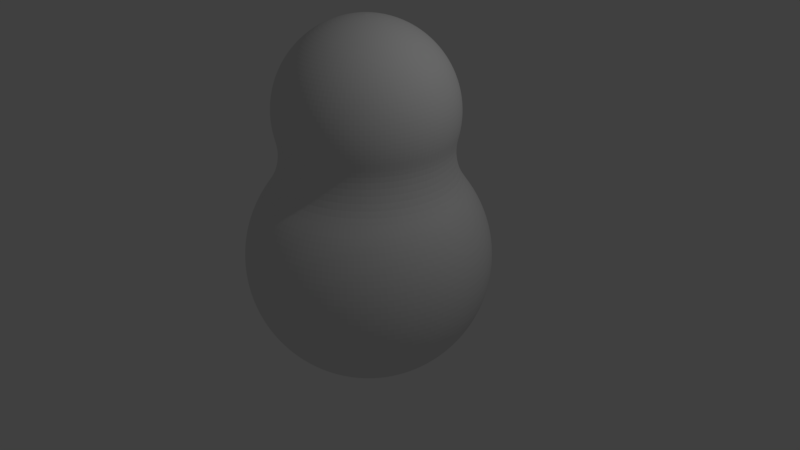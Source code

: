 # Source: Player.blend  (saved by Blender 2.78.0; exported with 4.5.12 LTS)
import bpy
from mathutils import Matrix  # noqa: F401  (used for matrix-valued properties, if any)

bpy.ops.wm.read_factory_settings(use_empty=True)
scene = bpy.context.scene
scene.name = 'Scene'

# ---- collections
col_collection_1 = bpy.data.collections.new('Collection 1'); scene.collection.children.link(col_collection_1)

# ---- world
world_world = bpy.data.worlds.new('World'); scene.world = world_world
world_world.color = (0.05088, 0.05088, 0.05088)
world_world.use_sun_shadow = False
world_world.sun_shadow_jitter_overblur = 0.0
world_world.cycles.sampling_method = 'MANUAL'

# ---- cameras
cam_camera = bpy.data.cameras.new('Camera')
cam_camera.clip_end = 100.0
cam_camera.lens = 35.0
cam_camera.sensor_width = 32.0
cam_camera.sensor_height = 18.0
cam_camera.ortho_scale = 7.314
cam_camera.dof.focus_distance = 0.0
cam_camera.dof.aperture_fstop = 128.0

# ---- lights
light_lamp = bpy.data.lights.new('Lamp', 'POINT')
light_lamp.transmission_factor = 0.0
light_lamp.cutoff_distance = 30.0
light_lamp.energy = 100.0
light_lamp.shadow_buffer_clip_start = 1.001
light_lamp.shadow_soft_size = 0.1
light_lamp.shadow_maximum_resolution = 0.006
light_lamp.use_absolute_resolution = True

# ---- meshes
me_sphere = bpy.data.meshes.new('Sphere')
me_sphere.from_pydata([(0.02754, 0.1385, 1.919), (0.05403, 0.2716, 1.878), (0.07844, 0.3943, 1.811), (0.09983, 0.5019, 1.721), (0.1174, 0.5902, 1.612), (0.1304, 0.6557, 1.487), (0.1385, 0.6961, 1.351), (0.1412, 0.7098, 1.21), (0.1385, 0.6961, 1.069), (0.1304, 0.6557, 0.9328), (0.05403, 0.1304, 1.919), (0.106, 0.2559, 1.878), (0.1539, 0.3714, 1.811), (0.1958, 0.4728, 1.721), (0.2303, 0.5559, 1.612), (0.2559, 0.6177, 1.487), (0.2716, 0.6557, 1.351), (0.2769, 0.6686, 1.21), (0.2716, 0.6557, 1.069), (0.2559, 0.6177, 0.9328), (0.07844, 0.1174, 1.919), (0.1539, 0.2303, 1.878), (0.2234, 0.3343, 1.811), (0.2843, 0.4255, 1.721), (0.3343, 0.5003, 1.612), (0.3714, 0.5559, 1.487), (0.3943, 0.5902, 1.351), (0.4021, 0.6017, 1.21), (0.3943, 0.5902, 1.069), (0.3714, 0.5559, 0.9328), (0.09983, 0.09983, 1.919), (0.1958, 0.1958, 1.878), (0.2843, 0.2843, 1.811), (0.3618, 0.3618, 1.721), (0.4255, 0.4255, 1.612), (0.4728, 0.4728, 1.487), (0.5019, 0.5019, 1.351), (0.5117, 0.5117, 1.21), (0.5019, 0.5019, 1.069), (0.4728, 0.4728, 0.9328), (0.1174, 0.07844, 1.919), (0.2303, 0.1539, 1.878), (0.3343, 0.2234, 1.811), (0.4255, 0.2843, 1.721), (0.5003, 0.3343, 1.612), (0.5559, 0.3714, 1.487), (0.5902, 0.3943, 1.351), (0.6017, 0.4021, 1.21), (0.5902, 0.3943, 1.069), (0.5559, 0.3714, 0.9328), (0.1304, 0.05403, 1.919), (0.2559, 0.106, 1.878), (0.3714, 0.1539, 1.811), (0.4728, 0.1958, 1.721), (0.5559, 0.2303, 1.612), (0.6177, 0.2559, 1.487), (0.6557, 0.2716, 1.351), (0.6686, 0.2769, 1.21), (0.6557, 0.2716, 1.069), (0.6177, 0.2559, 0.9328), (0.1385, 0.02754, 1.919), (0.2716, 0.05403, 1.878), (0.3943, 0.07844, 1.811), (0.5019, 0.09983, 1.721), (0.5902, 0.1174, 1.612), (0.6557, 0.1304, 1.487), (0.6961, 0.1385, 1.351), (0.7098, 0.1412, 1.21), (0.6961, 0.1385, 1.069), (0.6557, 0.1304, 0.9328), (0.1412, -2.364e-07, 1.919), (0.2769, -2.31e-07, 1.878), (0.4021, -2.256e-07, 1.811), (0.5117, -2.31e-07, 1.721), (0.6017, -2.418e-07, 1.612), (0.6686, -1.986e-07, 1.487), (0.7098, -2.849e-07, 1.351), (0.7237, -2.741e-07, 1.21), (0.7098, -2.849e-07, 1.069), (0.6686, -1.663e-07, 0.9328), (0.1385, -0.02754, 1.919), (0.2716, -0.05403, 1.878), (0.3943, -0.07844, 1.811), (0.5019, -0.09983, 1.721), (0.5902, -0.1174, 1.612), (0.6557, -0.1304, 1.487), (0.6961, -0.1385, 1.351), (0.7098, -0.1412, 1.21), (0.6961, -0.1385, 1.069), (0.6557, -0.1304, 0.9328), (0.1304, -0.05403, 1.919), (0.2559, -0.106, 1.878), (0.3714, -0.1539, 1.811), (0.4728, -0.1958, 1.721), (0.5559, -0.2303, 1.612), (0.6177, -0.2559, 1.487), (0.6557, -0.2716, 1.351), (0.6686, -0.2769, 1.21), (0.6557, -0.2716, 1.069), (0.6177, -0.2559, 0.9328), (0.1174, -0.07844, 1.919), (0.2303, -0.1539, 1.878), (0.3343, -0.2234, 1.811), (0.4255, -0.2843, 1.721), (0.5003, -0.3343, 1.612), (0.5559, -0.3714, 1.487), (0.5902, -0.3943, 1.351), (0.6017, -0.4021, 1.21), (0.5902, -0.3943, 1.069), (0.5559, -0.3714, 0.9328), (0.09983, -0.09983, 1.919), (0.1958, -0.1958, 1.878), (0.2843, -0.2843, 1.811), (0.3618, -0.3618, 1.721), (0.4255, -0.4255, 1.612), (0.4728, -0.4728, 1.487), (0.5019, -0.5019, 1.351), (0.5117, -0.5117, 1.21), (0.5019, -0.5019, 1.069), (0.4728, -0.4728, 0.9328), (0.07844, -0.1174, 1.919), (0.1539, -0.2303, 1.878), (0.2234, -0.3343, 1.811), (0.2843, -0.4255, 1.721), (0.3343, -0.5003, 1.612), (0.3714, -0.5559, 1.487), (0.3943, -0.5902, 1.351), (0.4021, -0.6017, 1.21), (0.3943, -0.5902, 1.069), (0.3714, -0.5559, 0.9328), (0.05403, -0.1304, 1.919), (0.106, -0.2559, 1.878), (0.1539, -0.3714, 1.811), (0.1958, -0.4728, 1.721), (0.2303, -0.5559, 1.612), (0.2559, -0.6177, 1.487), (0.2716, -0.6557, 1.351), (0.2769, -0.6686, 1.21), (0.2716, -0.6557, 1.069), (0.2559, -0.6177, 0.9328), (0.02754, -0.1385, 1.919), (0.05403, -0.2716, 1.878), (0.07844, -0.3943, 1.811), (0.09983, -0.5019, 1.721), (0.1174, -0.5902, 1.612), (0.1304, -0.6557, 1.487), (0.1385, -0.6961, 1.351), (0.1412, -0.7098, 1.21), (0.1385, -0.6961, 1.069), (0.1304, -0.6557, 0.9328), (-5.219e-09, -0.1412, 1.919), (2.983e-08, -0.2769, 1.878), (1.904e-08, -0.4021, 1.811), (-1.87e-08, -0.5117, 1.721), (-6.183e-08, -0.6017, 1.612), (4.6e-08, -0.6686, 1.487), (-6.183e-08, -0.7098, 1.351), (-7.262e-08, -0.7237, 1.21), (-6.183e-08, -0.7098, 1.069), (4.6e-08, -0.6686, 0.9328), (-0.02754, -0.1385, 1.919), (-0.05403, -0.2716, 1.878), (-0.07844, -0.3943, 1.811), (-0.09983, -0.5019, 1.721), (-0.1174, -0.5902, 1.612), (-0.1304, -0.6557, 1.487), (-0.1385, -0.6961, 1.351), (-0.1412, -0.7098, 1.21), (-0.1385, -0.6961, 1.069), (-0.1304, -0.6557, 0.9328), (-0.05403, -0.1304, 1.919), (-0.106, -0.2559, 1.878), (-0.1539, -0.3714, 1.811), (-0.1958, -0.4728, 1.721), (-0.2303, -0.5559, 1.612), (-0.2559, -0.6177, 1.487), (-0.2716, -0.6557, 1.351), (-0.2769, -0.6686, 1.21), (-0.2716, -0.6557, 1.069), (-0.2559, -0.6177, 0.9328), (-0.07844, -0.1174, 1.919), (-0.1539, -0.2303, 1.878), (-0.2234, -0.3343, 1.811), (-0.2843, -0.4255, 1.721), (-0.3343, -0.5003, 1.612), (-0.3714, -0.5559, 1.487), (-0.3943, -0.5902, 1.351), (-0.4021, -0.6017, 1.21), (-0.3943, -0.5902, 1.069), (-0.3714, -0.5559, 0.9328), (-0.09983, -0.09983, 1.919), (-0.1958, -0.1958, 1.878), (-0.2843, -0.2843, 1.811), (-0.3618, -0.3618, 1.721), (-0.4255, -0.4255, 1.612), (-0.4728, -0.4728, 1.487), (-0.5019, -0.5019, 1.351), (-0.5117, -0.5117, 1.21), (-0.5019, -0.5019, 1.069), (-0.4728, -0.4728, 0.9328), (-1.961e-07, -3.668e-07, 1.933), (-0.1174, -0.07844, 1.919), (-0.2303, -0.1539, 1.878), (-0.3343, -0.2234, 1.811), (-0.4255, -0.2843, 1.721), (-0.5003, -0.3343, 1.612), (-0.5559, -0.3714, 1.487), (-0.5902, -0.3943, 1.351), (-0.6017, -0.4021, 1.21), (-0.5902, -0.3943, 1.069), (-0.5559, -0.3714, 0.9328), (-0.1304, -0.05403, 1.919), (-0.2559, -0.106, 1.878), (-0.3714, -0.1539, 1.811), (-0.4728, -0.1958, 1.721), (-0.5559, -0.2303, 1.612), (-0.6177, -0.2559, 1.487), (-0.6557, -0.2716, 1.351), (-0.6686, -0.2769, 1.21), (-0.6557, -0.2716, 1.069), (-0.6177, -0.2559, 0.9328), (-0.1385, -0.02754, 1.919), (-0.2716, -0.05403, 1.878), (-0.3943, -0.07844, 1.811), (-0.5019, -0.09983, 1.721), (-0.5902, -0.1174, 1.612), (-0.6557, -0.1304, 1.487), (-0.6961, -0.1385, 1.351), (-0.7098, -0.1412, 1.21), (-0.6961, -0.1385, 1.069), (-0.6557, -0.1304, 0.9328), (-0.1412, -2.256e-07, 1.919), (-0.2769, -2.04e-07, 1.878), (-0.4021, -2.04e-07, 1.811), (-0.5117, -1.339e-07, 1.721), (-0.6017, -1.016e-07, 1.612), (-0.6686, -2.31e-07, 1.487), (-0.7098, -6.923e-08, 1.351), (-0.7237, -1.016e-07, 1.21), (-0.7098, -6.923e-08, 1.069), (-0.6686, -2.31e-07, 0.9328), (-0.1385, 0.02754, 1.919), (-0.2716, 0.05403, 1.878), (-0.3943, 0.07844, 1.811), (-0.5019, 0.09983, 1.721), (-0.5902, 0.1174, 1.612), (-0.6557, 0.1304, 1.487), (-0.6961, 0.1385, 1.351), (-0.7098, 0.1412, 1.21), (-0.6961, 0.1385, 1.069), (-0.6557, 0.1304, 0.9328), (-0.1304, 0.05403, 1.919), (-0.2559, 0.106, 1.878), (-0.3714, 0.1539, 1.811), (-0.4728, 0.1958, 1.721), (-0.5559, 0.2303, 1.612), (-0.6177, 0.2559, 1.487), (-0.6557, 0.2716, 1.351), (-0.6686, 0.2769, 1.21), (-0.6557, 0.2716, 1.069), (-0.6177, 0.2559, 0.9328), (-0.1174, 0.07844, 1.919), (-0.2303, 0.1539, 1.878), (-0.3343, 0.2234, 1.811), (-0.4255, 0.2843, 1.721), (-0.5003, 0.3343, 1.612), (-0.5559, 0.3714, 1.487), (-0.5902, 0.3943, 1.351), (-0.6017, 0.4021, 1.21), (-0.5902, 0.3943, 1.069), (-0.5559, 0.3714, 0.9328), (-0.09983, 0.09983, 1.919), (-0.1958, 0.1958, 1.878), (-0.2843, 0.2843, 1.811), (-0.3618, 0.3618, 1.721), (-0.4255, 0.4255, 1.612), (-0.4728, 0.4728, 1.487), (-0.5019, 0.5019, 1.351), (-0.5117, 0.5117, 1.21), (-0.5019, 0.5019, 1.069), (-0.4728, 0.4728, 0.9328), (-0.07844, 0.1174, 1.919), (-0.1539, 0.2303, 1.878), (-0.2234, 0.3343, 1.811), (-0.2843, 0.4255, 1.721), (-0.3343, 0.5003, 1.612), (-0.3714, 0.5559, 1.487), (-0.3943, 0.5902, 1.351), (-0.4021, 0.6017, 1.21), (-0.3943, 0.5902, 1.069), (-0.3714, 0.5559, 0.9328), (-0.05403, 0.1304, 1.919), (-0.106, 0.2559, 1.878), (-0.1539, 0.3714, 1.811), (-0.1958, 0.4728, 1.721), (-0.2303, 0.5559, 1.612), (-0.2559, 0.6177, 1.487), (-0.2716, 0.6557, 1.351), (-0.2769, 0.6686, 1.21), (-0.2716, 0.6557, 1.069), (-0.2559, 0.6177, 0.9328), (-0.02754, 0.1385, 1.919), (-0.05403, 0.2716, 1.878), (-0.07844, 0.3943, 1.811), (-0.09983, 0.5019, 1.721), (-0.1174, 0.5902, 1.612), (-0.1304, 0.6557, 1.487), (-0.1385, 0.6961, 1.351), (-0.1412, 0.7098, 1.21), (-0.1385, 0.6961, 1.069), (-0.1304, 0.6557, 0.9328), (2.713e-08, 0.1412, 1.919), (5.679e-08, 0.2769, 1.878), (7.835e-08, 0.4021, 1.811), (1.107e-07, 0.5117, 1.721), (1.97e-07, 0.6017, 1.612), (4.6e-08, 0.6686, 1.487), (1.862e-07, 0.7098, 1.351), (1.97e-07, 0.7237, 1.21), (1.862e-07, 0.7098, 1.069), (4.6e-08, 0.6686, 0.9328), (0.1379, 0.6935, 0.7071), (0.1622, 0.8155, 0.5556), (0.1802, 0.9061, 0.3827), (0.1913, 0.9619, 0.1951), (0.1951, 0.9808, 7.55e-08), (0.1913, 0.9619, -0.1951), (0.1802, 0.9061, -0.3827), (0.1622, 0.8155, -0.5556), (0.1379, 0.6935, -0.7071), (0.1084, 0.5449, -0.8315), (0.07466, 0.3753, -0.9239), (0.03806, 0.1913, -0.9808), (0.2706, 0.6533, 0.7071), (0.3182, 0.7682, 0.5556), (0.3536, 0.8536, 0.3827), (0.3753, 0.9061, 0.1951), (0.3827, 0.9239, 7.55e-08), (0.3753, 0.9061, -0.1951), (0.3536, 0.8536, -0.3827), (0.3182, 0.7682, -0.5556), (0.2706, 0.6533, -0.7071), (0.2126, 0.5133, -0.8315), (0.1464, 0.3536, -0.9239), (0.07466, 0.1802, -0.9808), (0.3928, 0.5879, 0.7071), (0.4619, 0.6913, 0.5556), (0.5133, 0.7682, 0.3827), (0.5449, 0.8155, 0.1951), (0.5556, 0.8315, 7.55e-08), (0.5449, 0.8155, -0.1951), (0.5133, 0.7682, -0.3827), (0.4619, 0.6913, -0.5556), (0.3928, 0.5879, -0.7071), (0.3087, 0.4619, -0.8315), (0.2126, 0.3182, -0.9239), (0.1084, 0.1622, -0.9808), (0.5, 0.5, 0.7071), (0.5879, 0.5879, 0.5556), (0.6533, 0.6533, 0.3827), (0.6935, 0.6935, 0.1951), (0.7071, 0.7071, 7.55e-08), (0.6935, 0.6935, -0.1951), (0.6533, 0.6533, -0.3827), (0.5879, 0.5879, -0.5556), (0.5, 0.5, -0.7071), (0.3928, 0.3928, -0.8315), (0.2706, 0.2706, -0.9239), (0.1379, 0.1379, -0.9808), (0.5879, 0.3928, 0.7071), (0.6913, 0.4619, 0.5556), (0.7682, 0.5133, 0.3827), (0.8155, 0.5449, 0.1951), (0.8315, 0.5556, 7.55e-08), (0.8155, 0.5449, -0.1951), (0.7682, 0.5133, -0.3827), (0.6913, 0.4619, -0.5556), (0.5879, 0.3928, -0.7071), (0.4619, 0.3087, -0.8315), (0.3182, 0.2126, -0.9239), (0.1622, 0.1084, -0.9808), (0.6533, 0.2706, 0.7071), (0.7682, 0.3182, 0.5556), (0.8536, 0.3536, 0.3827), (0.9061, 0.3753, 0.1951), (0.9239, 0.3827, 7.55e-08), (0.9061, 0.3753, -0.1951), (0.8536, 0.3536, -0.3827), (0.7682, 0.3182, -0.5556), (0.6533, 0.2706, -0.7071), (0.5133, 0.2126, -0.8315), (0.3536, 0.1464, -0.9239), (0.1802, 0.07466, -0.9808), (0.6935, 0.1379, 0.7071), (0.8155, 0.1622, 0.5556), (0.9061, 0.1802, 0.3827), (0.9619, 0.1913, 0.1951), (0.9808, 0.1951, 7.55e-08), (0.9619, 0.1913, -0.1951), (0.9061, 0.1802, -0.3827), (0.8155, 0.1622, -0.5556), (0.6935, 0.1379, -0.7071), (0.5449, 0.1084, -0.8315), (0.3753, 0.07466, -0.9239), (0.1913, 0.03806, -0.9808), (0.7071, -3.192e-07, 0.7071), (0.8315, -3.341e-07, 0.5556), (0.9239, -2.745e-07, 0.3827), (0.9808, -3.937e-07, 0.1951), (1.0, -3.788e-07, 7.55e-08), (0.9808, -3.937e-07, -0.1951), (0.9239, -2.298e-07, -0.3827), (0.8315, -3.341e-07, -0.5556), (0.7071, -3.192e-07, -0.7071), (0.5556, -3.415e-07, -0.8315), (0.3827, -3.043e-07, -0.9239), (0.1951, -3.08e-07, -0.9808), (0.6935, -0.138, 0.7071), (0.8155, -0.1622, 0.5556), (0.9061, -0.1802, 0.3827), (0.9619, -0.1913, 0.1951), (0.9808, -0.1951, 7.55e-08), (0.9619, -0.1913, -0.1951), (0.9061, -0.1802, -0.3827), (0.8155, -0.1622, -0.5556), (0.6935, -0.138, -0.7071), (0.5449, -0.1084, -0.8315), (0.3753, -0.07466, -0.9239), (0.1913, -0.03806, -0.9808), (0.6533, -0.2706, 0.7071), (0.7682, -0.3182, 0.5556), (0.8536, -0.3536, 0.3827), (0.9061, -0.3753, 0.1951), (0.9239, -0.3827, 7.55e-08), (0.9061, -0.3753, -0.1951), (0.8536, -0.3536, -0.3827), (0.7682, -0.3182, -0.5556), (0.6533, -0.2706, -0.7071), (0.5133, -0.2126, -0.8315), (0.3536, -0.1464, -0.9239), (0.1802, -0.07466, -0.9808), (0.5879, -0.3928, 0.7071), (0.6913, -0.4619, 0.5556), (0.7682, -0.5133, 0.3827), (0.8155, -0.5449, 0.1951), (0.8315, -0.5556, 7.55e-08), (0.8155, -0.5449, -0.1951), (0.7682, -0.5133, -0.3827), (0.6913, -0.4619, -0.5556), (0.5879, -0.3928, -0.7071), (0.4619, -0.3087, -0.8315), (0.3182, -0.2126, -0.9239), (0.1622, -0.1084, -0.9808), (0.5, -0.5, 0.7071), (0.5879, -0.5879, 0.5556), (0.6533, -0.6533, 0.3827), (0.6935, -0.6935, 0.1951), (0.7071, -0.7071, 7.55e-08), (0.6935, -0.6935, -0.1951), (0.6533, -0.6533, -0.3827), (0.5879, -0.5879, -0.5556), (0.5, -0.5, -0.7071), (0.3928, -0.3928, -0.8315), (0.2706, -0.2706, -0.9239), (0.1379, -0.138, -0.9808), (0.3928, -0.5879, 0.7071), (0.4619, -0.6913, 0.5556), (0.5133, -0.7682, 0.3827), (0.5449, -0.8155, 0.1951), (0.5556, -0.8315, 7.55e-08), (0.5449, -0.8155, -0.1951), (0.5133, -0.7682, -0.3827), (0.4619, -0.6913, -0.5556), (0.3928, -0.5879, -0.7071), (0.3087, -0.4619, -0.8315), (0.2126, -0.3182, -0.9239), (0.1084, -0.1622, -0.9808), (0.2706, -0.6533, 0.7071), (0.3182, -0.7682, 0.5556), (0.3536, -0.8536, 0.3827), (0.3753, -0.9061, 0.1951), (0.3827, -0.9239, 7.55e-08), (0.3753, -0.9061, -0.1951), (0.3536, -0.8536, -0.3827), (0.3182, -0.7682, -0.5556), (0.2706, -0.6533, -0.7071), (0.2126, -0.5133, -0.8315), (0.1464, -0.3536, -0.9239), (0.07466, -0.1802, -0.9808), (0.1379, -0.6935, 0.7071), (0.1622, -0.8155, 0.5556), (0.1802, -0.9061, 0.3827), (0.1913, -0.9619, 0.1951), (0.1951, -0.9808, 7.55e-08), (0.1913, -0.9619, -0.1951), (0.1802, -0.9061, -0.3827), (0.1622, -0.8155, -0.5556), (0.1379, -0.6935, -0.7071), (0.1084, -0.5449, -0.8315), (0.07466, -0.3753, -0.9239), (0.03806, -0.1913, -0.9808), (-2.584e-08, -0.7071, 0.7071), (-8.544e-08, -0.8315, 0.5556), (6.357e-08, -0.9239, 0.3827), (-8.544e-08, -0.9808, 0.1951), (-1.003e-07, -1.0, 7.55e-08), (-8.544e-08, -0.9808, -0.1951), (6.357e-08, -0.9239, -0.3827), (-8.544e-08, -0.8315, -0.5556), (-2.584e-08, -0.7071, -0.7071), (-1.094e-08, -0.5556, -0.8315), (3.964e-09, -0.3827, -0.9239), (3.964e-09, -0.1951, -0.9808), (-0.1379, -0.6935, 0.7071), (-0.1622, -0.8155, 0.5556), (-0.1802, -0.9061, 0.3827), (-0.1913, -0.9619, 0.1951), (-0.1951, -0.9808, 7.55e-08), (-0.1913, -0.9619, -0.1951), (-0.1802, -0.9061, -0.3827), (-0.1622, -0.8155, -0.5556), (-0.1379, -0.6935, -0.7071), (-0.1084, -0.5449, -0.8315), (-0.07466, -0.3753, -0.9239), (-0.03806, -0.1913, -0.9808), (-0.2706, -0.6533, 0.7071), (-0.3182, -0.7682, 0.5556), (-0.3536, -0.8536, 0.3827), (-0.3753, -0.9061, 0.1951), (-0.3827, -0.9239, 7.55e-08), (-0.3753, -0.9061, -0.1951), (-0.3536, -0.8536, -0.3827), (-0.3182, -0.7682, -0.5556), (-0.2706, -0.6533, -0.7071), (-0.2126, -0.5133, -0.8315), (-0.1464, -0.3536, -0.9239), (-0.07466, -0.1802, -0.9808), (-0.3928, -0.5879, 0.7071), (-0.4619, -0.6913, 0.5556), (-0.5133, -0.7682, 0.3827), (-0.5449, -0.8155, 0.1951), (-0.5556, -0.8315, 7.55e-08), (-0.5449, -0.8155, -0.1951), (-0.5133, -0.7682, -0.3827), (-0.4619, -0.6913, -0.5556), (-0.3928, -0.5879, -0.7071), (-0.3087, -0.4619, -0.8315), (-0.2126, -0.3182, -0.9239), (-0.1084, -0.1622, -0.9808), (-0.5, -0.5, 0.7071), (-0.5879, -0.5879, 0.5556), (-0.6533, -0.6533, 0.3827), (-0.6935, -0.6935, 0.1951), (-0.7071, -0.7071, 7.55e-08), (-0.6935, -0.6935, -0.1951), (-0.6533, -0.6533, -0.3827), (-0.5879, -0.5879, -0.5556), (-0.5, -0.5, -0.7071), (-0.3928, -0.3928, -0.8315), (-0.2706, -0.2706, -0.9239), (-0.1379, -0.1379, -0.9808), (-0.5879, -0.3928, 0.7071), (-0.6913, -0.4619, 0.5556), (-0.7682, -0.5133, 0.3827), (-0.8155, -0.5449, 0.1951), (-0.8315, -0.5556, 7.55e-08), (-0.8155, -0.5449, -0.1951), (-0.7682, -0.5133, -0.3827), (-0.6913, -0.4619, -0.5556), (-0.5879, -0.3928, -0.7071), (-0.4619, -0.3087, -0.8315), (-0.3182, -0.2126, -0.9239), (-0.1622, -0.1084, -0.9808), (-0.6533, -0.2706, 0.7071), (-0.7682, -0.3182, 0.5556), (-0.8536, -0.3536, 0.3827), (-0.9061, -0.3753, 0.1951), (-0.9239, -0.3827, 7.55e-08), (-0.9061, -0.3753, -0.1951), (-0.8536, -0.3536, -0.3827), (-0.7682, -0.3182, -0.5556), (-0.6533, -0.2706, -0.7071), (-0.5133, -0.2126, -0.8315), (-0.3536, -0.1464, -0.9239), (-0.1802, -0.07466, -0.9808), (-0.6935, -0.1379, 0.7071), (-0.8155, -0.1622, 0.5556), (-0.9061, -0.1802, 0.3827), (-0.9619, -0.1913, 0.1951), (-0.9808, -0.1951, 7.55e-08), (-0.9619, -0.1913, -0.1951), (-0.9061, -0.1802, -0.3827), (-0.8155, -0.1622, -0.5556), (-0.6935, -0.1379, -0.7071), (-0.5449, -0.1084, -0.8315), (-0.3753, -0.07466, -0.9239), (-0.1913, -0.03806, -0.9808), (-0.7071, -1.851e-07, 0.7071), (-0.8315, -1.404e-07, 0.5556), (-0.9239, -3.192e-07, 0.3827), (-0.9808, -9.567e-08, 0.1951), (-1.0, -1.404e-07, 7.55e-08), (-0.9808, -9.567e-08, -0.1951), (-0.9239, -3.192e-07, -0.3827), (-0.8315, -1.404e-07, -0.5556), (-0.7071, -1.851e-07, -0.7071), (-0.5556, -2.596e-07, -0.8315), (-0.3827, -2.521e-07, -0.9239), (-0.1951, -3.155e-07, -0.9808), (-0.6935, 0.1379, 0.7071), (-0.8155, 0.1622, 0.5556), (-0.9061, 0.1802, 0.3827), (-0.9619, 0.1913, 0.1951), (-0.9808, 0.1951, 7.55e-08), (-0.9619, 0.1913, -0.1951), (-0.9061, 0.1802, -0.3827), (-0.8155, 0.1622, -0.5556), (-0.6935, 0.1379, -0.7071), (-0.5449, 0.1084, -0.8315), (-0.3753, 0.07466, -0.9239), (-0.1913, 0.03806, -0.9808), (-0.6533, 0.2706, 0.7071), (-0.7682, 0.3182, 0.5556), (-0.8536, 0.3536, 0.3827), (-0.9061, 0.3753, 0.1951), (-0.9239, 0.3827, 7.55e-08), (-0.9061, 0.3753, -0.1951), (-0.8536, 0.3536, -0.3827), (-0.7682, 0.3182, -0.5556), (-0.6533, 0.2706, -0.7071), (-0.5133, 0.2126, -0.8315), (-0.3536, 0.1464, -0.9239), (-0.1802, 0.07466, -0.9808), (-0.5879, 0.3928, 0.7071), (-0.6913, 0.4619, 0.5556), (-0.7682, 0.5133, 0.3827), (-0.8155, 0.5449, 0.1951), (-0.8315, 0.5556, 7.55e-08), (-0.8155, 0.5449, -0.1951), (-0.7682, 0.5133, -0.3827), (-0.6913, 0.4619, -0.5556), (-0.5879, 0.3928, -0.7071), (-0.4619, 0.3087, -0.8315), (-0.3182, 0.2126, -0.9239), (-0.1622, 0.1084, -0.9808), (-0.5, 0.5, 0.7071), (-0.5879, 0.5879, 0.5556), (-0.6533, 0.6533, 0.3827), (-0.6935, 0.6935, 0.1951), (-0.7071, 0.7071, 7.55e-08), (-0.6935, 0.6935, -0.1951), (-0.6533, 0.6533, -0.3827), (-0.5879, 0.5879, -0.5556), (-0.5, 0.5, -0.7071), (-0.3928, 0.3928, -0.8315), (-0.2706, 0.2706, -0.9239), (-0.1379, 0.1379, -0.9808), (-0.3928, 0.5879, 0.7071), (-0.4619, 0.6913, 0.5556), (-0.5133, 0.7682, 0.3827), (-0.5449, 0.8155, 0.1951), (-0.5556, 0.8315, 7.55e-08), (-0.5449, 0.8155, -0.1951), (-0.5133, 0.7682, -0.3827), (-0.4619, 0.6913, -0.5556), (-0.3928, 0.5879, -0.7071), (-0.3087, 0.4619, -0.8315), (-0.2126, 0.3182, -0.9239), (-0.1084, 0.1622, -0.9808), (-0.2706, 0.6533, 0.7071), (-0.3182, 0.7682, 0.5556), (-0.3536, 0.8536, 0.3827), (-0.3753, 0.9061, 0.1951), (-0.3827, 0.9239, 7.55e-08), (-0.3753, 0.9061, -0.1951), (-0.3536, 0.8536, -0.3827), (-0.3182, 0.7682, -0.5556), (-0.2706, 0.6533, -0.7071), (-0.2126, 0.5133, -0.8315), (-0.1464, 0.3536, -0.9239), (-0.07466, 0.1802, -0.9808), (-0.1379, 0.6935, 0.7071), (-0.1622, 0.8155, 0.5556), (-0.1802, 0.9061, 0.3827), (-0.1913, 0.9619, 0.1951), (-0.1951, 0.9808, 7.55e-08), (-0.1913, 0.9619, -0.1951), (-0.1802, 0.9061, -0.3827), (-0.1622, 0.8155, -0.5556), (-0.1379, 0.6935, -0.7071), (-0.1084, 0.5449, -0.8315), (-0.07466, 0.3753, -0.9239), (-0.03806, 0.1913, -0.9808), (1.53e-07, 0.7071, 0.7071), (2.722e-07, 0.8315, 0.5556), (6.357e-08, 0.9239, 0.3827), (2.573e-07, 0.9808, 0.1951), (2.722e-07, 1.0, 7.55e-08), (2.573e-07, 0.9808, -0.1951), (6.357e-08, 0.9239, -0.3827), (2.722e-07, 0.8315, -0.5556), (1.53e-07, 0.7071, -0.7071), (1.232e-07, 0.5556, -0.8315), (7.847e-08, 0.3827, -0.9239), (1.514e-08, 0.1951, -0.9808), (0.0, -3.258e-07, -1.0)], [], [(316, 315, 4, 5), (317, 316, 5, 6), (318, 317, 6, 7), (311, 200, 0), (319, 318, 7, 8), (312, 311, 0, 1), (320, 319, 8, 9), (313, 312, 1, 2), (314, 313, 2, 3), (315, 314, 3, 4), (4, 3, 13, 14), (5, 4, 14, 15), (6, 5, 15, 16), (7, 6, 16, 17), (0, 200, 10), (8, 7, 17, 18), (1, 0, 10, 11), (9, 8, 18, 19), (2, 1, 11, 12), (3, 2, 12, 13), (18, 17, 27, 28), (11, 10, 20, 21), (19, 18, 28, 29), (12, 11, 21, 22), (13, 12, 22, 23), (14, 13, 23, 24), (15, 14, 24, 25), (16, 15, 25, 26), (17, 16, 26, 27), (10, 200, 20), (25, 24, 34, 35), (26, 25, 35, 36), (27, 26, 36, 37), (20, 200, 30), (28, 27, 37, 38), (21, 20, 30, 31), (29, 28, 38, 39), (22, 21, 31, 32), (23, 22, 32, 33), (24, 23, 33, 34), (31, 30, 40, 41), (39, 38, 48, 49), (32, 31, 41, 42), (33, 32, 42, 43), (34, 33, 43, 44), (35, 34, 44, 45), (36, 35, 45, 46), (37, 36, 46, 47), (30, 200, 40), (38, 37, 47, 48), (45, 44, 54, 55), (46, 45, 55, 56), (47, 46, 56, 57), (40, 200, 50), (48, 47, 57, 58), (41, 40, 50, 51), (49, 48, 58, 59), (42, 41, 51, 52), (43, 42, 52, 53), (44, 43, 53, 54), (59, 58, 68, 69), (52, 51, 61, 62), (53, 52, 62, 63), (54, 53, 63, 64), (55, 54, 64, 65), (56, 55, 65, 66), (57, 56, 66, 67), (50, 200, 60), (58, 57, 67, 68), (51, 50, 60, 61), (66, 65, 75, 76), (67, 66, 76, 77), (60, 200, 70), (68, 67, 77, 78), (61, 60, 70, 71), (69, 68, 78, 79), (62, 61, 71, 72), (63, 62, 72, 73), (64, 63, 73, 74), (65, 64, 74, 75), (73, 72, 82, 83), (74, 73, 83, 84), (75, 74, 84, 85), (76, 75, 85, 86), (77, 76, 86, 87), (70, 200, 80), (78, 77, 87, 88), (71, 70, 80, 81), (79, 78, 88, 89), (72, 71, 81, 82), (87, 86, 96, 97), (80, 200, 90), (88, 87, 97, 98), (81, 80, 90, 91), (89, 88, 98, 99), (82, 81, 91, 92), (83, 82, 92, 93), (84, 83, 93, 94), (85, 84, 94, 95), (86, 85, 95, 96), (93, 92, 102, 103), (94, 93, 103, 104), (95, 94, 104, 105), (96, 95, 105, 106), (97, 96, 106, 107), (90, 200, 100), (98, 97, 107, 108), (91, 90, 100, 101), (99, 98, 108, 109), (92, 91, 101, 102), (107, 106, 116, 117), (100, 200, 110), (108, 107, 117, 118), (101, 100, 110, 111), (109, 108, 118, 119), (102, 101, 111, 112), (103, 102, 112, 113), (104, 103, 113, 114), (105, 104, 114, 115), (106, 105, 115, 116), (114, 113, 123, 124), (115, 114, 124, 125), (116, 115, 125, 126), (117, 116, 126, 127), (110, 200, 120), (118, 117, 127, 128), (111, 110, 120, 121), (119, 118, 128, 129), (112, 111, 121, 122), (113, 112, 122, 123), (120, 200, 130), (128, 127, 137, 138), (121, 120, 130, 131), (129, 128, 138, 139), (122, 121, 131, 132), (123, 122, 132, 133), (124, 123, 133, 134), (125, 124, 134, 135), (126, 125, 135, 136), (127, 126, 136, 137), (134, 133, 143, 144), (135, 134, 144, 145), (136, 135, 145, 146), (137, 136, 146, 147), (130, 200, 140), (138, 137, 147, 148), (131, 130, 140, 141), (139, 138, 148, 149), (132, 131, 141, 142), (133, 132, 142, 143), (148, 147, 157, 158), (141, 140, 150, 151), (149, 148, 158, 159), (142, 141, 151, 152), (143, 142, 152, 153), (144, 143, 153, 154), (145, 144, 154, 155), (146, 145, 155, 156), (147, 146, 156, 157), (140, 200, 150), (155, 154, 164, 165), (156, 155, 165, 166), (157, 156, 166, 167), (150, 200, 160), (158, 157, 167, 168), (151, 150, 160, 161), (159, 158, 168, 169), (152, 151, 161, 162), (153, 152, 162, 163), (154, 153, 163, 164), (169, 168, 178, 179), (162, 161, 171, 172), (163, 162, 172, 173), (164, 163, 173, 174), (165, 164, 174, 175), (166, 165, 175, 176), (167, 166, 176, 177), (160, 200, 170), (168, 167, 177, 178), (161, 160, 170, 171), (176, 175, 185, 186), (177, 176, 186, 187), (170, 200, 180), (178, 177, 187, 188), (171, 170, 180, 181), (179, 178, 188, 189), (172, 171, 181, 182), (173, 172, 182, 183), (174, 173, 183, 184), (175, 174, 184, 185), (182, 181, 191, 192), (183, 182, 192, 193), (184, 183, 193, 194), (185, 184, 194, 195), (186, 185, 195, 196), (187, 186, 196, 197), (180, 200, 190), (188, 187, 197, 198), (181, 180, 190, 191), (189, 188, 198, 199), (196, 195, 206, 207), (197, 196, 207, 208), (190, 200, 201), (198, 197, 208, 209), (191, 190, 201, 202), (199, 198, 209, 210), (192, 191, 202, 203), (193, 192, 203, 204), (194, 193, 204, 205), (195, 194, 205, 206), (204, 203, 213, 214), (205, 204, 214, 215), (206, 205, 215, 216), (207, 206, 216, 217), (208, 207, 217, 218), (201, 200, 211), (209, 208, 218, 219), (202, 201, 211, 212), (210, 209, 219, 220), (203, 202, 212, 213), (218, 217, 227, 228), (211, 200, 221), (219, 218, 228, 229), (212, 211, 221, 222), (220, 219, 229, 230), (213, 212, 222, 223), (214, 213, 223, 224), (215, 214, 224, 225), (216, 215, 225, 226), (217, 216, 226, 227), (224, 223, 233, 234), (225, 224, 234, 235), (226, 225, 235, 236), (227, 226, 236, 237), (228, 227, 237, 238), (221, 200, 231), (229, 228, 238, 239), (222, 221, 231, 232), (230, 229, 239, 240), (223, 222, 232, 233), (238, 237, 247, 248), (231, 200, 241), (239, 238, 248, 249), (232, 231, 241, 242), (240, 239, 249, 250), (233, 232, 242, 243), (234, 233, 243, 244), (235, 234, 244, 245), (236, 235, 245, 246), (237, 236, 246, 247), (245, 244, 254, 255), (246, 245, 255, 256), (247, 246, 256, 257), (248, 247, 257, 258), (241, 200, 251), (249, 248, 258, 259), (242, 241, 251, 252), (250, 249, 259, 260), (243, 242, 252, 253), (244, 243, 253, 254), (259, 258, 268, 269), (252, 251, 261, 262), (260, 259, 269, 270), (253, 252, 262, 263), (254, 253, 263, 264), (255, 254, 264, 265), (256, 255, 265, 266), (257, 256, 266, 267), (258, 257, 267, 268), (251, 200, 261), (266, 265, 275, 276), (267, 266, 276, 277), (268, 267, 277, 278), (261, 200, 271), (269, 268, 278, 279), (262, 261, 271, 272), (270, 269, 279, 280), (263, 262, 272, 273), (264, 263, 273, 274), (265, 264, 274, 275), (272, 271, 281, 282), (280, 279, 289, 290), (273, 272, 282, 283), (274, 273, 283, 284), (275, 274, 284, 285), (276, 275, 285, 286), (277, 276, 286, 287), (278, 277, 287, 288), (271, 200, 281), (279, 278, 288, 289), (286, 285, 295, 296), (287, 286, 296, 297), (288, 287, 297, 298), (281, 200, 291), (289, 288, 298, 299), (282, 281, 291, 292), (290, 289, 299, 300), (283, 282, 292, 293), (284, 283, 293, 294), (285, 284, 294, 295), (300, 299, 309, 310), (293, 292, 302, 303), (294, 293, 303, 304), (295, 294, 304, 305), (296, 295, 305, 306), (297, 296, 306, 307), (298, 297, 307, 308), (291, 200, 301), (299, 298, 308, 309), (292, 291, 301, 302), (307, 306, 316, 317), (308, 307, 317, 318), (301, 200, 311), (309, 308, 318, 319), (302, 301, 311, 312), (310, 309, 319, 320), (303, 302, 312, 313), (304, 303, 313, 314), (305, 304, 314, 315), (306, 305, 315, 316), (695, 694, 322, 323), (703, 702, 330, 331), (696, 695, 323, 324), (704, 703, 331, 332), (697, 696, 324, 325), (705, 704, 332), (698, 697, 325, 326), (699, 698, 326, 327), (700, 699, 327, 328), (701, 700, 328, 329), (694, 693, 321, 322), (702, 701, 329, 330), (322, 321, 333, 334), (330, 329, 341, 342), (323, 322, 334, 335), (331, 330, 342, 343), (324, 323, 335, 336), (332, 331, 343, 344), (325, 324, 336, 337), (705, 332, 344), (326, 325, 337, 338), (327, 326, 338, 339), (328, 327, 339, 340), (329, 328, 340, 341), (338, 337, 349, 350), (339, 338, 350, 351), (340, 339, 351, 352), (341, 340, 352, 353), (334, 333, 345, 346), (342, 341, 353, 354), (335, 334, 346, 347), (343, 342, 354, 355), (336, 335, 347, 348), (344, 343, 355, 356), (337, 336, 348, 349), (705, 344, 356), (354, 353, 365, 366), (347, 346, 358, 359), (355, 354, 366, 367), (348, 347, 359, 360), (356, 355, 367, 368), (349, 348, 360, 361), (705, 356, 368), (350, 349, 361, 362), (351, 350, 362, 363), (352, 351, 363, 364), (353, 352, 364, 365), (346, 345, 357, 358), (363, 362, 374, 375), (364, 363, 375, 376), (365, 364, 376, 377), (358, 357, 369, 370), (366, 365, 377, 378), (359, 358, 370, 371), (367, 366, 378, 379), (360, 359, 371, 372), (368, 367, 379, 380), (361, 360, 372, 373), (705, 368, 380), (362, 361, 373, 374), (371, 370, 382, 383), (379, 378, 390, 391), (372, 371, 383, 384), (380, 379, 391, 392), (373, 372, 384, 385), (705, 380, 392), (374, 373, 385, 386), (375, 374, 386, 387), (376, 375, 387, 388), (377, 376, 388, 389), (370, 369, 381, 382), (378, 377, 389, 390), (387, 386, 398, 399), (388, 387, 399, 400), (389, 388, 400, 401), (382, 381, 393, 394), (390, 389, 401, 402), (383, 382, 394, 395), (391, 390, 402, 403), (384, 383, 395, 396), (392, 391, 403, 404), (385, 384, 396, 397), (705, 392, 404), (386, 385, 397, 398), (403, 402, 414, 415), (396, 395, 407, 408), (404, 403, 415, 416), (397, 396, 408, 409), (705, 404, 416), (398, 397, 409, 410), (399, 398, 410, 411), (400, 399, 411, 412), (401, 400, 412, 413), (394, 393, 405, 406), (402, 401, 413, 414), (395, 394, 406, 407), (412, 411, 423, 424), (413, 412, 424, 425), (406, 405, 417, 418), (414, 413, 425, 426), (407, 406, 418, 419), (415, 414, 426, 427), (408, 407, 419, 420), (416, 415, 427, 428), (409, 408, 420, 421), (705, 416, 428), (410, 409, 421, 422), (411, 410, 422, 423), (428, 427, 439, 440), (421, 420, 432, 433), (705, 428, 440), (422, 421, 433, 434), (423, 422, 434, 435), (424, 423, 435, 436), (425, 424, 436, 437), (418, 417, 429, 430), (426, 425, 437, 438), (419, 418, 430, 431), (427, 426, 438, 439), (420, 419, 431, 432), (437, 436, 448, 449), (430, 429, 441, 442), (438, 437, 449, 450), (431, 430, 442, 443), (439, 438, 450, 451), (432, 431, 443, 444), (440, 439, 451, 452), (433, 432, 444, 445), (705, 440, 452), (434, 433, 445, 446), (435, 434, 446, 447), (436, 435, 447, 448), (445, 444, 456, 457), (705, 452, 464), (446, 445, 457, 458), (447, 446, 458, 459), (448, 447, 459, 460), (449, 448, 460, 461), (442, 441, 453, 454), (450, 449, 461, 462), (443, 442, 454, 455), (451, 450, 462, 463), (444, 443, 455, 456), (452, 451, 463, 464), (461, 460, 472, 473), (454, 453, 465, 466), (462, 461, 473, 474), (455, 454, 466, 467), (463, 462, 474, 475), (456, 455, 467, 468), (464, 463, 475, 476), (457, 456, 468, 469), (705, 464, 476), (458, 457, 469, 470), (459, 458, 470, 471), (460, 459, 471, 472), (705, 476, 488), (470, 469, 481, 482), (471, 470, 482, 483), (472, 471, 483, 484), (473, 472, 484, 485), (466, 465, 477, 478), (474, 473, 485, 486), (467, 466, 478, 479), (475, 474, 486, 487), (468, 467, 479, 480), (476, 475, 487, 488), (469, 468, 480, 481), (478, 477, 489, 490), (486, 485, 497, 498), (479, 478, 490, 491), (487, 486, 498, 499), (480, 479, 491, 492), (488, 487, 499, 500), (481, 480, 492, 493), (705, 488, 500), (482, 481, 493, 494), (483, 482, 494, 495), (484, 483, 495, 496), (485, 484, 496, 497), (494, 493, 505, 506), (495, 494, 506, 507), (496, 495, 507, 508), (497, 496, 508, 509), (490, 489, 501, 502), (498, 497, 509, 510), (491, 490, 502, 503), (499, 498, 510, 511), (492, 491, 503, 504), (500, 499, 511, 512), (493, 492, 504, 505), (705, 500, 512), (510, 509, 521, 522), (503, 502, 514, 515), (511, 510, 522, 523), (504, 503, 515, 516), (512, 511, 523, 524), (505, 504, 516, 517), (705, 512, 524), (506, 505, 517, 518), (507, 506, 518, 519), (508, 507, 519, 520), (509, 508, 520, 521), (502, 501, 513, 514), (519, 518, 530, 531), (520, 519, 531, 532), (521, 520, 532, 533), (514, 513, 525, 526), (522, 521, 533, 534), (515, 514, 526, 527), (523, 522, 534, 535), (516, 515, 527, 528), (524, 523, 535, 536), (517, 516, 528, 529), (705, 524, 536), (518, 517, 529, 530), (535, 534, 546, 547), (528, 527, 539, 540), (536, 535, 547, 548), (529, 528, 540, 541), (705, 536, 548), (530, 529, 541, 542), (531, 530, 542, 543), (532, 531, 543, 544), (533, 532, 544, 545), (526, 525, 537, 538), (534, 533, 545, 546), (527, 526, 538, 539), (544, 543, 555, 556), (545, 544, 556, 557), (538, 537, 549, 550), (546, 545, 557, 558), (539, 538, 550, 551), (547, 546, 558, 559), (540, 539, 551, 552), (548, 547, 559, 560), (541, 540, 552, 553), (705, 548, 560), (542, 541, 553, 554), (543, 542, 554, 555), (552, 551, 563, 564), (560, 559, 571, 572), (553, 552, 564, 565), (705, 560, 572), (554, 553, 565, 566), (555, 554, 566, 567), (556, 555, 567, 568), (557, 556, 568, 569), (550, 549, 561, 562), (558, 557, 569, 570), (551, 550, 562, 563), (559, 558, 570, 571), (568, 567, 579, 580), (569, 568, 580, 581), (562, 561, 573, 574), (570, 569, 581, 582), (563, 562, 574, 575), (571, 570, 582, 583), (564, 563, 575, 576), (572, 571, 583, 584), (565, 564, 576, 577), (705, 572, 584), (566, 565, 577, 578), (567, 566, 578, 579), (584, 583, 595, 596), (577, 576, 588, 589), (705, 584, 596), (578, 577, 589, 590), (579, 578, 590, 591), (580, 579, 591, 592), (581, 580, 592, 593), (574, 573, 585, 586), (582, 581, 593, 594), (575, 574, 586, 587), (583, 582, 594, 595), (576, 575, 587, 588), (593, 592, 604, 605), (586, 585, 597, 598), (594, 593, 605, 606), (587, 586, 598, 599), (595, 594, 606, 607), (588, 587, 599, 600), (596, 595, 607, 608), (589, 588, 600, 601), (705, 596, 608), (590, 589, 601, 602), (591, 590, 602, 603), (592, 591, 603, 604), (601, 600, 612, 613), (705, 608, 620), (602, 601, 613, 614), (603, 602, 614, 615), (604, 603, 615, 616), (605, 604, 616, 617), (598, 597, 609, 610), (606, 605, 617, 618), (599, 598, 610, 611), (607, 606, 618, 619), (600, 599, 611, 612), (608, 607, 619, 620), (617, 616, 628, 629), (610, 609, 621, 622), (618, 617, 629, 630), (611, 610, 622, 623), (619, 618, 630, 631), (612, 611, 623, 624), (620, 619, 631, 632), (613, 612, 624, 625), (705, 620, 632), (614, 613, 625, 626), (615, 614, 626, 627), (616, 615, 627, 628), (705, 632, 644), (626, 625, 637, 638), (627, 626, 638, 639), (628, 627, 639, 640), (629, 628, 640, 641), (622, 621, 633, 634), (630, 629, 641, 642), (623, 622, 634, 635), (631, 630, 642, 643), (624, 623, 635, 636), (632, 631, 643, 644), (625, 624, 636, 637), (642, 641, 653, 654), (635, 634, 646, 647), (643, 642, 654, 655), (636, 635, 647, 648), (644, 643, 655, 656), (637, 636, 648, 649), (705, 644, 656), (638, 637, 649, 650), (639, 638, 650, 651), (640, 639, 651, 652), (641, 640, 652, 653), (634, 633, 645, 646), (651, 650, 662, 663), (652, 651, 663, 664), (653, 652, 664, 665), (646, 645, 657, 658), (654, 653, 665, 666), (647, 646, 658, 659), (655, 654, 666, 667), (648, 647, 659, 660), (656, 655, 667, 668), (649, 648, 660, 661), (705, 656, 668), (650, 649, 661, 662), (659, 658, 670, 671), (667, 666, 678, 679), (660, 659, 671, 672), (668, 667, 679, 680), (661, 660, 672, 673), (705, 668, 680), (662, 661, 673, 674), (663, 662, 674, 675), (664, 663, 675, 676), (665, 664, 676, 677), (658, 657, 669, 670), (666, 665, 677, 678), (675, 674, 686, 687), (676, 675, 687, 688), (677, 676, 688, 689), (670, 669, 681, 682), (678, 677, 689, 690), (671, 670, 682, 683), (679, 678, 690, 691), (672, 671, 683, 684), (680, 679, 691, 692), (673, 672, 684, 685), (705, 680, 692), (674, 673, 685, 686), (691, 690, 702, 703), (684, 683, 695, 696), (692, 691, 703, 704), (685, 684, 696, 697), (705, 692, 704), (686, 685, 697, 698), (687, 686, 698, 699), (688, 687, 699, 700), (689, 688, 700, 701), (682, 681, 693, 694), (690, 689, 701, 702), (683, 682, 694, 695), (9, 321, 693, 320), (320, 693, 681, 310), (310, 681, 669, 300), (300, 669, 657, 290), (290, 657, 645, 280), (280, 645, 633, 270), (270, 633, 621, 260), (260, 621, 609, 250), (250, 609, 597, 240), (240, 597, 585, 230), (230, 585, 573, 220), (220, 573, 561, 210), (210, 561, 549, 199), (199, 549, 537, 189), (189, 537, 525, 179), (179, 525, 513, 169), (169, 513, 501, 159), (159, 501, 489, 149), (149, 489, 477, 139), (139, 477, 465, 129), (129, 465, 453, 119), (119, 453, 441, 109), (109, 441, 429, 99), (99, 429, 417, 89), (89, 417, 405, 79), (79, 405, 393, 69), (69, 393, 381, 59), (59, 381, 369, 49), (49, 369, 357, 39), (39, 357, 345, 29), (29, 345, 333, 19), (19, 333, 321, 9)])
me_sphere.use_remesh_preserve_volume = False
me_sphere.use_remesh_preserve_attributes = False
me_sphere.use_mirror_vertex_groups = False
me_sphere.update()

# ---- objects
ob_sphere = bpy.data.objects.new('Sphere', me_sphere)
ob_lamp = bpy.data.objects.new('Lamp', light_lamp)
ob_camera = bpy.data.objects.new('Camera', cam_camera)

# ---- transforms, parenting, visibility, modifiers, constraints
ob_sphere.location = (0.0, 0.0, 0.0)
ob_sphere.scale = (1.591, 1.591, 1.591)
ob_sphere.lineart.crease_threshold = 0.0
_m = ob_sphere.modifiers.new('Subsurf', 'SUBSURF')
_m.uv_smooth = 'PRESERVE_CORNERS'
_m.quality = 2
_m.show_only_control_edges = False
ob_lamp.location = (4.076, 1.005, 5.904)
ob_lamp.rotation_euler = (0.6503, 0.05522, 1.866)
ob_lamp.lock_rotations_4d = False
ob_lamp.empty_display_type = 'ARROWS'
ob_lamp.color = (0.0, 0.0, 0.0, 0.0)
ob_lamp.lineart.crease_threshold = 0.0
ob_camera.location = (7.481, -6.508, 5.344)
ob_camera.rotation_euler = (1.109, 0.0, 0.8149)
ob_camera.lock_rotations_4d = False
ob_camera.empty_display_type = 'ARROWS'
ob_camera.color = (0.0, 0.0, 0.0, 0.0)
ob_camera.display_type = 'WIRE'
ob_camera.lineart.crease_threshold = 0.0

# ---- collection membership
col_collection_1.objects.link(ob_sphere)
col_collection_1.objects.link(ob_lamp)
col_collection_1.objects.link(ob_camera)

# ---- scene / render settings (as saved in the file)
scene.camera = ob_camera
scene.frame_start = 1; scene.frame_end = 250; scene.frame_set(1)
scene.render.engine = 'BLENDER_EEVEE_NEXT'
scene.render.resolution_percentage = 50
scene.render.dither_intensity = 0.0
scene.cycles.use_denoising = False
scene.cycles.samples = 128
scene.cycles.sampling_pattern = 'TABULATED_SOBOL'
scene.cycles.light_sampling_threshold = 0.0
scene.cycles.use_adaptive_sampling = False
scene.cycles.use_light_tree = False
scene.cycles.blur_glossy = 0.0
scene.cycles.sample_clamp_indirect = 0.0
scene.view_settings.view_transform = 'Standard'
bpy.context.view_layer.update()
